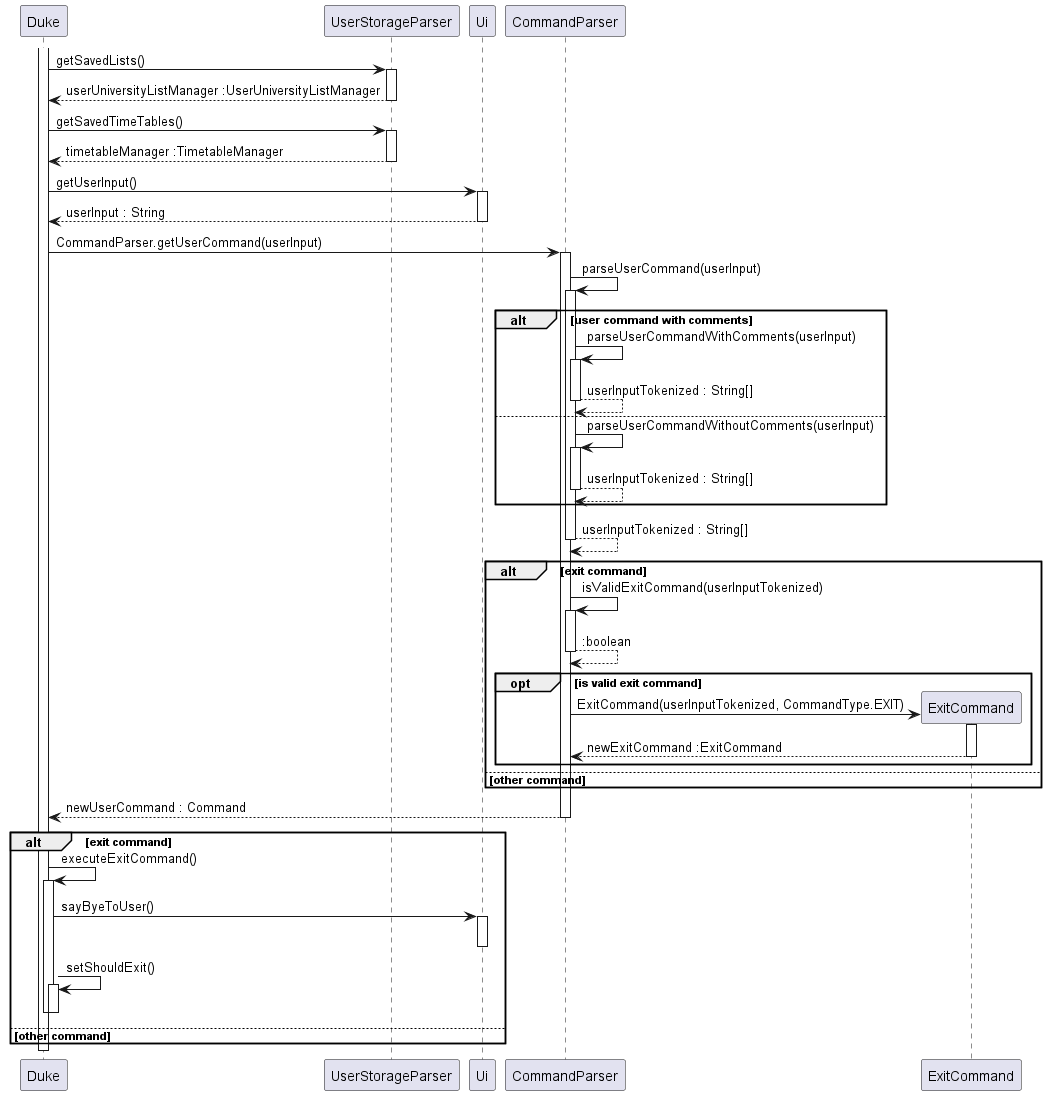

The diagram above was rendered by PlantUML. Its source (embedded in the PNG):
@startuml

activate Duke

Duke -> UserStorageParser : getSavedLists()
activate UserStorageParser

UserStorageParser --> Duke : userUniversityListManager :UserUniversityListManager
deactivate UserStorageParser

Duke -> UserStorageParser : getSavedTimeTables()
activate UserStorageParser

UserStorageParser --> Duke : timetableManager :TimetableManager
deactivate UserStorageParser

Duke -> Ui : getUserInput()
activate Ui

Ui --> Duke : userInput : String
deactivate Ui

Duke -> CommandParser : CommandParser.getUserCommand(userInput)
activate CommandParser

CommandParser -> CommandParser : parseUserCommand(userInput)
activate CommandParser

alt user command with comments
    CommandParser -> CommandParser : parseUserCommandWithComments(userInput)
    activate CommandParser

    CommandParser --> CommandParser : userInputTokenized : String[]
    deactivate CommandParser

else
    CommandParser -> CommandParser : parseUserCommandWithoutComments(userInput)
    activate CommandParser

    CommandParser --> CommandParser : userInputTokenized : String[]
    deactivate CommandParser 
end

CommandParser --> CommandParser : userInputTokenized : String[]
deactivate CommandParser

alt exit command

    CommandParser -> CommandParser : isValidExitCommand(userInputTokenized)
    activate CommandParser

    CommandParser --> CommandParser : :boolean
    deactivate CommandParser

    opt is valid exit command

        create ExitCommand
        CommandParser -> ExitCommand : ExitCommand(userInputTokenized, CommandType.EXIT)
        activate ExitCommand

        ExitCommand --> CommandParser : newExitCommand :ExitCommand
        deactivate ExitCommand
    end

else other command

end

CommandParser --> Duke : newUserCommand : Command
deactivate CommandParser

alt exit command

Duke -> Duke : executeExitCommand()
activate Duke

   Duke -> Ui : sayByeToUser()
   activate Ui

   deactivate Ui

   Duke -> Duke : setShouldExit()
   activate Duke

   deactivate Duke

deactivate Duke
else other command
end
deactivate Duke

@enduml